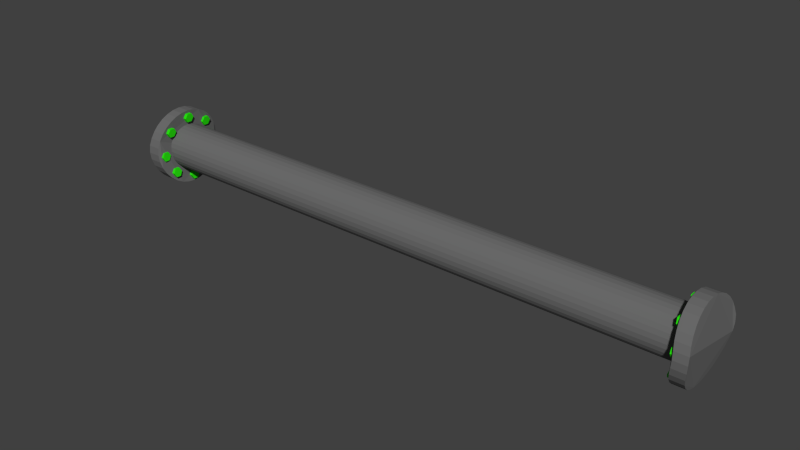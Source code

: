 # Source: BLENDER_Canalisation_pipe.blend  (saved by Blender 2.73.0; exported with 4.5.12 LTS)
import bpy
from mathutils import Matrix  # noqa: F401  (used for matrix-valued properties, if any)

bpy.ops.wm.read_factory_settings(use_empty=True)
scene = bpy.context.scene
scene.name = 'Scene'

# ---- collections
col_collection_1 = bpy.data.collections.new('Collection 1'); scene.collection.children.link(col_collection_1)

# ---- materials (node trees are filled in below, after node groups)
mat_rohr = bpy.data.materials.new('Rohr')
mat_rohr.alpha_threshold = 0.0
mat_rohr.use_transparent_shadow = False
mat_rohr.diffuse_color = (0.1523, 0.1523, 0.1523, 1.0)
mat_rohr.roughness = 0.5
mat_schrauben = bpy.data.materials.new('Schrauben')
mat_schrauben.alpha_threshold = 0.0
mat_schrauben.use_transparent_shadow = False
mat_schrauben.diffuse_color = (0.02364, 0.8, 0.005634, 1.0)
mat_schrauben.roughness = 0.5

# ---- material node trees

# ---- world
world_world = bpy.data.worlds.new('World'); scene.world = world_world
world_world.color = (0.05088, 0.05088, 0.05088)
world_world.use_sun_shadow = False
world_world.sun_shadow_jitter_overblur = 0.0
world_world.cycles.sampling_method = 'MANUAL'
world_world.cycles.sample_map_resolution = 256

# ---- meshes
me_cube_001 = bpy.data.meshes.new('Cube.001')
me_cube_001.from_pydata([(-0.458, 0.03714, 0.0001535), (0.4604, 0.03714, 0.0001537), (-0.4577, 0.03642, -0.007101), (0.4599, 0.03642, -0.007101), (-0.4566, 0.03431, -0.01408), (0.4594, 0.03431, -0.01408), (-0.4555, 0.03087, -0.02051), (0.459, 0.03087, -0.02051), (-0.4546, 0.02625, -0.02614), (0.4586, 0.02625, -0.02614), (-0.4538, 0.02061, -0.03077), (0.4583, 0.02061, -0.03077), (-0.4532, 0.01418, -0.0342), (0.4581, 0.01418, -0.0342), (-0.4529, 0.007205, -0.03632), (0.458, 0.007205, -0.03632), (-0.4527, -4.979e-05, -0.03703), (0.458, -4.964e-05, -0.03703), (-0.4529, -0.007305, -0.03632), (0.458, -0.007305, -0.03632), (-0.4532, -0.01428, -0.0342), (0.4581, -0.01428, -0.0342), (-0.4538, -0.02071, -0.03077), (0.4583, -0.02071, -0.03077), (-0.4546, -0.02635, -0.02614), (0.4586, -0.02635, -0.02614), (-0.4555, -0.03097, -0.02051), (0.459, -0.03097, -0.02051), (-0.4566, -0.03441, -0.01408), (0.4594, -0.03441, -0.01408), (-0.4577, -0.03652, -0.007101), (0.4599, -0.03652, -0.007101), (-0.458, -0.03724, 0.0001535), (0.4604, -0.03724, 0.0001537), (-0.4582, -0.03652, 0.007409), (0.461, -0.03652, 0.007409), (-0.4574, -0.03441, 0.01438), (0.4611, -0.03441, 0.01438), (-0.4566, -0.03097, 0.02081), (0.4612, -0.03097, 0.02081), (-0.4558, -0.02635, 0.02645), (0.4613, -0.02635, 0.02645), (-0.4552, -0.02071, 0.03107), (0.4614, -0.02071, 0.03107), (-0.4548, -0.01428, 0.03451), (0.4615, -0.01428, 0.03451), (-0.4545, -0.007305, 0.03663), (0.4616, -0.007305, 0.03663), (-0.4544, -4.976e-05, 0.03734), (0.4616, -4.962e-05, 0.03734), (-0.4545, 0.007205, 0.03663), (0.4616, 0.007205, 0.03663), (-0.4548, 0.01418, 0.03451), (0.4615, 0.01418, 0.03451), (-0.4552, 0.02061, 0.03107), (0.4614, 0.02061, 0.03107), (-0.4558, 0.02625, 0.02645), (0.4613, 0.02625, 0.02645), (-0.4566, 0.03087, 0.02081), (0.4612, 0.03087, 0.02081), (-0.4574, 0.03431, 0.01438), (0.4611, 0.03431, 0.01438), (-0.4582, 0.03642, 0.007408), (0.461, 0.03642, 0.007409), (-0.4792, 0.06174, 0.0001535), (-0.458, 0.06174, 0.0001537), (-0.4782, 0.06056, -0.0119), (-0.4569, 0.06056, -0.0119), (-0.4762, 0.05704, -0.02349), (-0.455, 0.05704, -0.02349), (-0.4744, 0.05133, -0.03418), (-0.4532, 0.05133, -0.03418), (-0.4729, 0.04364, -0.04354), (-0.4517, 0.04364, -0.04354), (-0.4716, 0.03428, -0.05123), (-0.4504, 0.03428, -0.05123), (-0.4706, 0.0236, -0.05694), (-0.4494, 0.0236, -0.05694), (-0.47, 0.01201, -0.06045), (-0.4488, 0.01201, -0.06045), (-0.4698, -4.984e-05, -0.06164), (-0.4486, -4.96e-05, -0.06164), (-0.47, -0.01211, -0.06045), (-0.4488, -0.0121, -0.06045), (-0.4706, -0.0237, -0.05694), (-0.4494, -0.0237, -0.05694), (-0.4716, -0.03438, -0.05123), (-0.4504, -0.03438, -0.05123), (-0.4729, -0.04374, -0.04354), (-0.4517, -0.04374, -0.04354), (-0.4744, -0.05143, -0.03418), (-0.4532, -0.05143, -0.03418), (-0.4762, -0.05714, -0.02349), (-0.455, -0.05714, -0.02349), (-0.4782, -0.06066, -0.0119), (-0.4569, -0.06066, -0.0119), (-0.4792, -0.06184, 0.0001535), (-0.458, -0.06184, 0.0001537), (-0.4789, -0.06066, 0.01221), (-0.4577, -0.06066, 0.01221), (-0.4774, -0.05714, 0.0238), (-0.4562, -0.05714, 0.0238), (-0.476, -0.05143, 0.03448), (-0.4548, -0.05143, 0.03448), (-0.4748, -0.04374, 0.04385), (-0.4536, -0.04374, 0.04385), (-0.4738, -0.03438, 0.05153), (-0.4526, -0.03438, 0.05153), (-0.473, -0.0237, 0.05724), (-0.4518, -0.0237, 0.05724), (-0.4726, -0.01211, 0.06076), (-0.4514, -0.0121, 0.06076), (-0.4724, -4.98e-05, 0.06195), (-0.4512, -4.956e-05, 0.06195), (-0.4726, 0.01201, 0.06076), (-0.4514, 0.01201, 0.06076), (-0.473, 0.0236, 0.05724), (-0.4518, 0.0236, 0.05724), (-0.4738, 0.03428, 0.05153), (-0.4526, 0.03428, 0.05153), (-0.4748, 0.04364, 0.04385), (-0.4536, 0.04364, 0.04385), (-0.476, 0.05133, 0.03448), (-0.4548, 0.05133, 0.03448), (-0.4774, 0.05704, 0.0238), (-0.4562, 0.05704, 0.0238), (-0.4789, 0.06056, 0.01221), (-0.4577, 0.06056, 0.01221), (-0.4471, 0.007961, 0.04996), (-0.4536, 0.007961, 0.04996), (-0.4557, -0.02823, 0.03392), (-0.4491, -0.02823, 0.03392), (-0.4566, -0.03225, 0.02695), (-0.4499, -0.03225, 0.02695), (-0.4566, -0.0403, 0.02695), (-0.4499, -0.0403, 0.02695), (-0.4557, -0.04432, 0.03392), (-0.4491, -0.04432, 0.03392), (-0.4548, -0.0403, 0.04089), (-0.4482, -0.0403, 0.04089), (-0.4548, -0.03225, 0.04089), (-0.4482, -0.03225, 0.04089), (-0.4545, 0.003938, 0.04299), (-0.4479, 0.003938, 0.04299), (-0.4545, -0.004109, 0.04299), (-0.4479, -0.004109, 0.04299), (-0.4536, -0.008133, 0.04996), (-0.4471, -0.008133, 0.04996), (-0.4527, -0.004109, 0.05693), (-0.4463, -0.004109, 0.05693), (-0.4527, 0.003938, 0.05693), (-0.4463, 0.003938, 0.05693), (-0.4491, 0.04372, 0.03392), (-0.4557, 0.04372, 0.03392), (-0.4566, 0.03969, 0.02695), (-0.4499, 0.03969, 0.02695), (-0.4566, 0.03165, 0.02695), (-0.4499, 0.03165, 0.02695), (-0.4557, 0.02762, 0.03392), (-0.4491, 0.02762, 0.03392), (-0.4548, 0.03165, 0.04089), (-0.4482, 0.03165, 0.04089), (-0.4548, 0.03969, 0.04089), (-0.4482, 0.03969, 0.04089), (-0.4523, 0.05672, 0.003801), (-0.459, 0.05672, 0.003801), (-0.4587, 0.05269, -0.003168), (-0.4521, 0.05269, -0.003168), (-0.4587, 0.04465, -0.003168), (-0.4521, 0.04465, -0.003168), (-0.459, 0.04062, 0.003801), (-0.4523, 0.04062, 0.003801), (-0.4587, 0.04465, 0.01077), (-0.452, 0.04465, 0.01077), (-0.4587, 0.05269, 0.01077), (-0.452, 0.05269, 0.01077), (-0.4476, 0.04372, -0.03304), (-0.4543, 0.04372, -0.03304), (-0.4531, 0.03969, -0.04001), (-0.4465, 0.03969, -0.04001), (-0.4531, 0.03165, -0.04001), (-0.4465, 0.03165, -0.04001), (-0.4543, 0.02762, -0.03304), (-0.4476, 0.02762, -0.03304), (-0.4554, 0.03165, -0.02607), (-0.4488, 0.03165, -0.02607), (-0.4554, 0.03969, -0.02607), (-0.4488, 0.03969, -0.02607), (-0.445, 0.008178, -0.04972), (-0.4515, 0.008178, -0.04972), (-0.4503, 0.004155, -0.05669), (-0.444, 0.004155, -0.05669), (-0.4503, -0.003893, -0.05669), (-0.444, -0.003893, -0.05669), (-0.4515, -0.007916, -0.04972), (-0.445, -0.007916, -0.04972), (-0.4526, -0.003893, -0.04275), (-0.4461, -0.003893, -0.04275), (-0.4526, 0.004155, -0.04275), (-0.4461, 0.004155, -0.04275), (-0.4472, -0.02584, -0.03585), (-0.4538, -0.02584, -0.03585), (-0.4526, -0.02987, -0.04282), (-0.446, -0.02987, -0.04282), (-0.4526, -0.03791, -0.04282), (-0.446, -0.03791, -0.04282), (-0.4538, -0.04194, -0.03585), (-0.4472, -0.04194, -0.03585), (-0.455, -0.03791, -0.02889), (-0.4483, -0.03791, -0.02889), (-0.455, -0.02987, -0.02889), (-0.4483, -0.02987, -0.02889), (-0.452, -0.04145, -0.004217), (-0.4587, -0.04145, -0.004217), (-0.4579, -0.04547, -0.01119), (-0.4512, -0.04547, -0.01119), (-0.4579, -0.05352, -0.01119), (-0.4512, -0.05352, -0.01119), (-0.4587, -0.05754, -0.004217), (-0.452, -0.05754, -0.004217), (-0.4589, -0.05352, 0.002752), (-0.4523, -0.05352, 0.002752), (-0.4589, -0.04547, 0.002752), (-0.4523, -0.04547, 0.002752), (0.4783, 0.06174, -0.0002149), (0.4577, 0.06174, -0.0002151), (0.4782, 0.06056, 0.01184), (0.4573, 0.06056, 0.01184), (0.4766, 0.05704, 0.02343), (0.4556, 0.05704, 0.02343), (0.4751, 0.05133, 0.03412), (0.4541, 0.05133, 0.03412), (0.4738, 0.04364, 0.04348), (0.4527, 0.04364, 0.04348), (0.4727, 0.03428, 0.05116), (0.4516, 0.03428, 0.05116), (0.4719, 0.0236, 0.05687), (0.4508, 0.0236, 0.05687), (0.4714, 0.01201, 0.06039), (0.4503, 0.01201, 0.06039), (0.4712, -4.986e-05, 0.06158), (0.4502, -4.961e-05, 0.06158), (0.4714, -0.01211, 0.06039), (0.4503, -0.0121, 0.06039), (0.4719, -0.0237, 0.05687), (0.4508, -0.0237, 0.05687), (0.4727, -0.03438, 0.05116), (0.4516, -0.03438, 0.05116), (0.4738, -0.04374, 0.04348), (0.4527, -0.04374, 0.04348), (0.4751, -0.05143, 0.03412), (0.4541, -0.05143, 0.03412), (0.4766, -0.05714, 0.02343), (0.4556, -0.05714, 0.02343), (0.4782, -0.06066, 0.01184), (0.4573, -0.06066, 0.01184), (0.4783, -0.06184, -0.000215), (0.4577, -0.06184, -0.0002152), (0.4773, -0.06066, -0.01227), (0.4564, -0.06066, -0.01227), (0.4751, -0.05714, -0.02386), (0.4542, -0.05714, -0.02386), (0.4731, -0.05143, -0.03455), (0.4521, -0.05143, -0.03455), (0.4713, -0.04374, -0.04391), (0.4503, -0.04374, -0.04391), (0.4699, -0.03438, -0.05159), (0.4489, -0.03438, -0.05159), (0.4688, -0.0237, -0.0573), (0.4478, -0.0237, -0.0573), (0.4681, -0.0121, -0.06082), (0.4471, -0.0121, -0.06082), (0.4679, -4.978e-05, -0.06201), (0.4469, -4.954e-05, -0.06201), (0.4681, 0.01201, -0.06082), (0.4471, 0.01201, -0.06082), (0.4688, 0.0236, -0.0573), (0.4478, 0.0236, -0.0573), (0.4699, 0.03428, -0.05159), (0.4489, 0.03428, -0.05159), (0.4713, 0.04364, -0.04391), (0.4503, 0.04364, -0.04391), (0.4731, 0.05133, -0.03455), (0.4521, 0.05133, -0.03455), (0.4751, 0.05704, -0.02386), (0.4542, 0.05704, -0.02386), (0.4773, 0.06056, -0.01227), (0.4564, 0.06056, -0.01227), (0.4436, 0.007961, -0.05002), (0.45, 0.007961, -0.05002), (0.4531, -0.02823, -0.03398), (0.4465, -0.02823, -0.03398), (0.4544, -0.03225, -0.02701), (0.4478, -0.03225, -0.02701), (0.4544, -0.0403, -0.02701), (0.4478, -0.0403, -0.02701), (0.4531, -0.04432, -0.03398), (0.4465, -0.04432, -0.03398), (0.4517, -0.0403, -0.04095), (0.4452, -0.0403, -0.04095), (0.4517, -0.03225, -0.04095), (0.4452, -0.03225, -0.04095), (0.4513, 0.003938, -0.04305), (0.4448, 0.003938, -0.04305), (0.4513, -0.004109, -0.04305), (0.4448, -0.004109, -0.04305), (0.45, -0.008133, -0.05002), (0.4436, -0.008133, -0.05002), (0.4487, -0.004109, -0.05699), (0.4425, -0.004109, -0.05699), (0.4487, 0.003938, -0.05699), (0.4425, 0.003938, -0.05699), (0.4465, 0.04372, -0.03398), (0.4531, 0.04372, -0.03398), (0.4544, 0.03969, -0.02701), (0.4478, 0.03969, -0.02701), (0.4544, 0.03165, -0.02701), (0.4478, 0.03165, -0.02701), (0.4531, 0.02762, -0.03398), (0.4465, 0.02762, -0.03398), (0.4517, 0.03165, -0.04095), (0.4452, 0.03165, -0.04095), (0.4517, 0.03969, -0.04095), (0.4452, 0.03969, -0.04095), (0.4518, 0.05672, -0.003863), (0.4583, 0.05672, -0.003863), (0.4587, 0.05269, 0.003106), (0.4521, 0.05269, 0.003106), (0.4587, 0.04465, 0.003106), (0.4521, 0.04465, 0.003106), (0.4583, 0.04062, -0.003863), (0.4518, 0.04062, -0.003863), (0.4576, 0.04465, -0.01083), (0.451, 0.04465, -0.01083), (0.4576, 0.05269, -0.01083), (0.451, 0.05269, -0.01083), (0.4486, 0.04372, 0.03298), (0.4551, 0.04372, 0.03298), (0.4541, 0.03969, 0.03995), (0.4476, 0.03969, 0.03995), (0.4541, 0.03165, 0.03995), (0.4476, 0.03165, 0.03995), (0.4551, 0.02762, 0.03298), (0.4486, 0.02762, 0.03298), (0.4561, 0.03165, 0.02601), (0.4495, 0.03165, 0.02601), (0.4561, 0.03969, 0.02601), (0.4495, 0.03969, 0.02601), (0.4463, 0.008178, 0.04966), (0.4527, 0.008178, 0.04966), (0.4517, 0.004155, 0.05663), (0.4455, 0.004155, 0.05663), (0.4517, -0.003893, 0.05663), (0.4455, -0.003893, 0.05663), (0.4527, -0.007916, 0.04966), (0.4463, -0.007916, 0.04966), (0.4537, -0.003893, 0.04269), (0.4472, -0.003893, 0.04269), (0.4537, 0.004155, 0.04269), (0.4472, 0.004155, 0.04269), (0.4482, -0.02584, 0.03579), (0.4547, -0.02584, 0.03579), (0.4537, -0.02987, 0.04276), (0.4472, -0.02987, 0.04276), (0.4537, -0.03791, 0.04276), (0.4472, -0.03791, 0.04276), (0.4547, -0.04194, 0.03579), (0.4482, -0.04194, 0.03579), (0.4557, -0.03791, 0.02882), (0.4491, -0.03791, 0.02882), (0.4557, -0.02987, 0.02882), (0.4491, -0.02987, 0.02882), (0.4522, -0.04145, 0.004155), (0.4587, -0.04145, 0.004155), (0.4583, -0.04547, 0.01112), (0.4517, -0.04547, 0.01112), (0.4583, -0.05352, 0.01112), (0.4517, -0.05352, 0.01112), (0.4587, -0.05754, 0.004155), (0.4522, -0.05754, 0.004155), (0.4584, -0.05352, -0.002814), (0.4519, -0.05352, -0.002814), (0.4584, -0.04547, -0.002814), (0.4519, -0.04547, -0.002814)], [], [(0, 1, 3, 2), (2, 3, 5, 4), (4, 5, 7, 6), (6, 7, 9, 8), (8, 9, 11, 10), (10, 11, 13, 12), (12, 13, 15, 14), (14, 15, 17, 16), (16, 17, 19, 18), (18, 19, 21, 20), (20, 21, 23, 22), (22, 23, 25, 24), (24, 25, 27, 26), (26, 27, 29, 28), (28, 29, 31, 30), (30, 31, 33, 32), (32, 33, 35, 34), (34, 35, 37, 36), (36, 37, 39, 38), (38, 39, 41, 40), (40, 41, 43, 42), (42, 43, 45, 44), (44, 45, 47, 46), (46, 47, 49, 48), (48, 49, 51, 50), (50, 51, 53, 52), (52, 53, 55, 54), (54, 55, 57, 56), (56, 57, 59, 58), (58, 59, 61, 60), (3, 1, 63, 61, 59, 57, 55, 53, 51, 49, 47, 45, 43, 41, 39, 37, 35, 33, 31, 29, 27, 25, 23, 21, 19, 17, 15, 13, 11, 9, 7, 5), (62, 63, 1, 0), (60, 61, 63, 62), (0, 2, 4, 6, 8, 10, 12, 14, 16, 18, 20, 22, 24, 26, 28, 30, 32, 34, 36, 38, 40, 42, 44, 46, 48, 50, 52, 54, 56, 58, 60, 62), (64, 65, 67, 66), (66, 67, 69, 68), (68, 69, 71, 70), (70, 71, 73, 72), (72, 73, 75, 74), (74, 75, 77, 76), (76, 77, 79, 78), (78, 79, 81, 80), (80, 81, 83, 82), (82, 83, 85, 84), (84, 85, 87, 86), (86, 87, 89, 88), (88, 89, 91, 90), (90, 91, 93, 92), (92, 93, 95, 94), (94, 95, 97, 96), (96, 97, 99, 98), (98, 99, 101, 100), (100, 101, 103, 102), (102, 103, 105, 104), (104, 105, 107, 106), (106, 107, 109, 108), (108, 109, 111, 110), (110, 111, 113, 112), (112, 113, 115, 114), (114, 115, 117, 116), (116, 117, 119, 118), (118, 119, 121, 120), (120, 121, 123, 122), (122, 123, 125, 124), (67, 65, 127, 125, 123, 121, 119, 117, 115, 113, 111, 109, 107, 105, 103, 101, 99, 97, 95, 93, 91, 89, 87, 85, 83, 81, 79, 77, 75, 73, 71, 69), (126, 127, 65, 64), (124, 125, 127, 126), (64, 66, 68, 70, 72, 74, 76, 78, 80, 82, 84, 86, 88, 90, 92, 94, 96, 98, 100, 102, 104, 106, 108, 110, 112, 114, 116, 118, 120, 122, 124, 126), (158, 159, 161, 160), (146, 147, 149, 148), (130, 131, 133, 132), (156, 157, 159, 158), (144, 145, 147, 146), (132, 133, 135, 134), (148, 149, 151, 150), (142, 143, 145, 144), (134, 135, 137, 136), (150, 151, 128, 129), (129, 128, 143, 142), (136, 137, 139, 138), (133, 131, 141, 139, 137, 135), (140, 141, 131, 130), (138, 139, 141, 140), (129, 142, 144, 146, 148, 150), (143, 128, 151, 149, 147, 145), (130, 132, 134, 136, 138, 140), (160, 161, 163, 162), (154, 155, 157, 156), (162, 163, 152, 153), (153, 152, 155, 154), (153, 154, 156, 158, 160, 162), (155, 152, 163, 161, 159, 157), (170, 171, 173, 172), (168, 169, 171, 170), (172, 173, 175, 174), (166, 167, 169, 168), (174, 175, 164, 165), (165, 164, 167, 166), (165, 166, 168, 170, 172, 174), (167, 164, 175, 173, 171, 169), (182, 183, 185, 184), (180, 181, 183, 182), (184, 185, 187, 186), (178, 179, 181, 180), (186, 187, 176, 177), (177, 176, 179, 178), (177, 178, 180, 182, 184, 186), (179, 176, 187, 185, 183, 181), (194, 195, 197, 196), (192, 193, 195, 194), (196, 197, 199, 198), (190, 191, 193, 192), (198, 199, 188, 189), (189, 188, 191, 190), (189, 190, 192, 194, 196, 198), (191, 188, 199, 197, 195, 193), (206, 207, 209, 208), (204, 205, 207, 206), (208, 209, 211, 210), (202, 203, 205, 204), (210, 211, 200, 201), (201, 200, 203, 202), (201, 202, 204, 206, 208, 210), (203, 200, 211, 209, 207, 205), (218, 219, 221, 220), (216, 217, 219, 218), (220, 221, 223, 222), (214, 215, 217, 216), (222, 223, 212, 213), (213, 212, 215, 214), (213, 214, 216, 218, 220, 222), (215, 212, 223, 221, 219, 217), (224, 225, 227, 226), (226, 227, 229, 228), (228, 229, 231, 230), (230, 231, 233, 232), (232, 233, 235, 234), (234, 235, 237, 236), (236, 237, 239, 238), (238, 239, 241, 240), (240, 241, 243, 242), (242, 243, 245, 244), (244, 245, 247, 246), (246, 247, 249, 248), (248, 249, 251, 250), (250, 251, 253, 252), (252, 253, 255, 254), (254, 255, 257, 256), (256, 257, 259, 258), (258, 259, 261, 260), (260, 261, 263, 262), (262, 263, 265, 264), (264, 265, 267, 266), (266, 267, 269, 268), (268, 269, 271, 270), (270, 271, 273, 272), (272, 273, 275, 274), (274, 275, 277, 276), (276, 277, 279, 278), (278, 279, 281, 280), (280, 281, 283, 282), (282, 283, 285, 284), (227, 225, 287, 285, 283, 281, 279, 277, 275, 273, 271, 269, 267, 265, 263, 261, 259, 257, 255, 253, 251, 249, 247, 245, 243, 241, 239, 237, 235, 233, 231, 229), (286, 287, 225, 224), (284, 285, 287, 286), (224, 226, 228, 230, 232, 234, 236, 238, 240, 242, 244, 246, 248, 250, 252, 254, 256, 258, 260, 262, 264, 266, 268, 270, 272, 274, 276, 278, 280, 282, 284, 286), (318, 319, 321, 320), (306, 307, 309, 308), (290, 291, 293, 292), (316, 317, 319, 318), (304, 305, 307, 306), (292, 293, 295, 294), (308, 309, 311, 310), (302, 303, 305, 304), (294, 295, 297, 296), (310, 311, 288, 289), (289, 288, 303, 302), (296, 297, 299, 298), (293, 291, 301, 299, 297, 295), (300, 301, 291, 290), (298, 299, 301, 300), (289, 302, 304, 306, 308, 310), (303, 288, 311, 309, 307, 305), (290, 292, 294, 296, 298, 300), (320, 321, 323, 322), (314, 315, 317, 316), (322, 323, 312, 313), (313, 312, 315, 314), (313, 314, 316, 318, 320, 322), (315, 312, 323, 321, 319, 317), (330, 331, 333, 332), (328, 329, 331, 330), (332, 333, 335, 334), (326, 327, 329, 328), (334, 335, 324, 325), (325, 324, 327, 326), (325, 326, 328, 330, 332, 334), (327, 324, 335, 333, 331, 329), (342, 343, 345, 344), (340, 341, 343, 342), (344, 345, 347, 346), (338, 339, 341, 340), (346, 347, 336, 337), (337, 336, 339, 338), (337, 338, 340, 342, 344, 346), (339, 336, 347, 345, 343, 341), (354, 355, 357, 356), (352, 353, 355, 354), (356, 357, 359, 358), (350, 351, 353, 352), (358, 359, 348, 349), (349, 348, 351, 350), (349, 350, 352, 354, 356, 358), (351, 348, 359, 357, 355, 353), (366, 367, 369, 368), (364, 365, 367, 366), (368, 369, 371, 370), (362, 363, 365, 364), (370, 371, 360, 361), (361, 360, 363, 362), (361, 362, 364, 366, 368, 370), (363, 360, 371, 369, 367, 365), (378, 379, 381, 380), (376, 377, 379, 378), (380, 381, 383, 382), (374, 375, 377, 376), (382, 383, 372, 373), (373, 372, 375, 374), (373, 374, 376, 378, 380, 382), (375, 372, 383, 381, 379, 377)])
me_cube_001.polygons.foreach_set('material_index', [0, 0, 0, 0, 0, 0, 0, 0, 0, 0, 0, 0, 0, 0, 0, 0, 0, 0, 0, 0, 0, 0, 0, 0, 0, 0, 0, 0, 0, 0, 0, 0, 0, 0, 0, 0, 0, 0, 0, 0, 0, 0, 0, 0, 0, 0, 0, 0, 0, 0, 0, 0, 0, 0, 0, 0, 0, 0, 0, 0, 0, 0, 0, 0, 0, 0, 0, 0, 1, 1, 1, 1, 1, 1, 1, 1, 1, 1, 1, 1, 1, 1, 1, 1, 1, 1, 1, 1, 1, 1, 1, 1, 1, 1, 1, 1, 1, 1, 1, 1, 1, 1, 1, 1, 1, 1, 1, 1, 1, 1, 1, 1, 1, 1, 1, 1, 1, 1, 1, 1, 1, 1, 1, 1, 1, 1, 1, 1, 1, 1, 1, 1, 0, 0, 0, 0, 0, 0, 0, 0, 0, 0, 0, 0, 0, 0, 0, 0, 0, 0, 0, 0, 0, 0, 0, 0, 0, 0, 0, 0, 0, 0, 0, 0, 0, 0, 1, 1, 1, 1, 1, 1, 1, 1, 1, 1, 1, 1, 1, 1, 1, 1, 1, 1, 1, 1, 1, 1, 1, 1, 1, 1, 1, 1, 1, 1, 1, 1, 1, 1, 1, 1, 1, 1, 1, 1, 1, 1, 1, 1, 1, 1, 1, 1, 1, 1, 1, 1, 1, 1, 1, 1, 1, 1, 1, 1, 1, 1, 1, 1])
_uv = me_cube_001.uv_layers.new(name='UVMap')
_uv.uv.foreach_set('vector', [0.006661, 0.2393, 0.9194, 0.2393, 0.9187, 0.2553, 0.007101, 0.2552, 0.007101, 0.2552, 0.9187, 0.2553, 0.9183, 0.2711, 0.009638, 0.2711, 0.009638, 0.2711, 0.9183, 0.2711, 0.918, 0.287, 0.0122, 0.2869, 0.0122, 0.2869, 0.918, 0.287, 0.9178, 0.3027, 0.01464, 0.3027, 0.01464, 0.3027, 0.9178, 0.3027, 0.9177, 0.3184, 0.01688, 0.3185, 0.01688, 0.3185, 0.9177, 0.3184, 0.9176, 0.3341, 0.0188, 0.3342, 0.0188, 0.3342, 0.9176, 0.3341, 0.9176, 0.3498, 0.02016, 0.3499, 0.02016, 0.3499, 0.9176, 0.3498, 0.9177, 0.3655, 0.02067, 0.3655, 0.02067, 0.3655, 0.9177, 0.3655, 0.9177, 0.3811, 0.02042, 0.3812, 0.02042, 0.3812, 0.9177, 0.3811, 0.9179, 0.3968, 0.01995, 0.3969, 0.01995, 0.3969, 0.9179, 0.3968, 0.9184, 0.4125, 0.01926, 0.4125, 0.01926, 0.4125, 0.9184, 0.4125, 0.919, 0.4282, 0.01837, 0.4282, 0.01837, 0.4282, 0.919, 0.4282, 0.9197, 0.4439, 0.01733, 0.444, 0.01733, 0.444, 0.9197, 0.4439, 0.9206, 0.4597, 0.01615, 0.4597, 0.01615, 0.4597, 0.9206, 0.4597, 0.9215, 0.4755, 0.01493, 0.4755, 0.01493, 0.4755, 0.9215, 0.4755, 0.9227, 0.4914, 0.01477, 0.4914, 0.01477, 0.4914, 0.9227, 0.4914, 0.924, 0.5072, 0.01461, 0.5072, 0.0002807, 0.0002807, 0.9199, 0.0004605, 0.9201, 0.01648, 0.002236, 0.01632, 0.002236, 0.01632, 0.9201, 0.01648, 0.9204, 0.03247, 0.004243, 0.03232, 0.004243, 0.03232, 0.9204, 0.03247, 0.9207, 0.04842, 0.006161, 0.0483, 0.006161, 0.0483, 0.9207, 0.04842, 0.921, 0.06436, 0.00793, 0.06425, 0.00793, 0.06425, 0.921, 0.06436, 0.9212, 0.08027, 0.009439, 0.08018, 0.009439, 0.08018, 0.9212, 0.08027, 0.9214, 0.09617, 0.01051, 0.09608, 0.01051, 0.09608, 0.9214, 0.09617, 0.9215, 0.1121, 0.01091, 0.112, 0.01091, 0.112, 0.9215, 0.1121, 0.9214, 0.128, 0.01068, 0.1279, 0.01068, 0.1279, 0.9214, 0.128, 0.9212, 0.1438, 0.01028, 0.1438, 0.01028, 0.1438, 0.9212, 0.1438, 0.921, 0.1597, 0.009705, 0.1597, 0.009705, 0.1597, 0.921, 0.1597, 0.9207, 0.1756, 0.008983, 0.1756, 0.008983, 0.1756, 0.9207, 0.1756, 0.9205, 0.1916, 0.008135, 0.1915, 0.008135, 0.1915, 0.9205, 0.1916, 0.9203, 0.2075, 0.007186, 0.2074, 0.5398, 0.5593, 0.5398, 0.5715, 0.5386, 0.5836, 0.5363, 0.5952, 0.5329, 0.6058, 0.5285, 0.615, 0.5235, 0.6225, 0.5178, 0.628, 0.5118, 0.6312, 0.5057, 0.6321, 0.4997, 0.6306, 0.4941, 0.6268, 0.489, 0.6208, 0.4847, 0.6128, 0.4813, 0.6032, 0.4789, 0.5924, 0.4777, 0.5806, 0.4777, 0.5685, 0.4789, 0.5563, 0.4813, 0.5448, 0.4847, 0.5341, 0.489, 0.5249, 0.4941, 0.5174, 0.4997, 0.5119, 0.5057, 0.5087, 0.5118, 0.5078, 0.5178, 0.5093, 0.5235, 0.5131, 0.5285, 0.5191, 0.5329, 0.5271, 0.5363, 0.5367, 0.5386, 0.5476, 0.006216, 0.2233, 0.9201, 0.2234, 0.9194, 0.2393, 0.006661, 0.2393, 0.007186, 0.2074, 0.9203, 0.2075, 0.9201, 0.2234, 0.006216, 0.2233, 0.4151, 0.569, 0.4163, 0.5569, 0.4186, 0.5452, 0.422, 0.5345, 0.4264, 0.5251, 0.4315, 0.5175, 0.4371, 0.512, 0.4431, 0.5087, 0.4492, 0.5078, 0.4552, 0.5093, 0.4609, 0.5132, 0.4659, 0.5192, 0.4703, 0.5273, 0.4736, 0.537, 0.476, 0.548, 0.4772, 0.5599, 0.4772, 0.5721, 0.476, 0.5842, 0.4736, 0.5958, 0.4702, 0.6065, 0.4659, 0.6158, 0.4608, 0.6233, 0.4552, 0.6289, 0.4492, 0.6321, 0.4431, 0.633, 0.4371, 0.6315, 0.4314, 0.6277, 0.4263, 0.6216, 0.422, 0.6136, 0.4186, 0.6039, 0.4163, 0.593, 0.4151, 0.5812, 0.9756, 0.7702, 0.9402, 0.7702, 0.9384, 0.75, 0.9739, 0.75, 0.9739, 0.75, 0.9384, 0.75, 0.9352, 0.7304, 0.9706, 0.7304, 0.9706, 0.7304, 0.9352, 0.7304, 0.9322, 0.7119, 0.9677, 0.7119, 0.9677, 0.7119, 0.9322, 0.7119, 0.9296, 0.695, 0.965, 0.695, 0.965, 0.695, 0.9296, 0.695, 0.9274, 0.68, 0.9629, 0.68, 0.9629, 0.68, 0.9274, 0.68, 0.9259, 0.6669, 0.9613, 0.6669, 0.9613, 0.6669, 0.9259, 0.6669, 0.9249, 0.6556, 0.9603, 0.6556, 0.9603, 0.6556, 0.9249, 0.6556, 0.9245, 0.6453, 0.96, 0.6453, 0.96, 0.6453, 0.9245, 0.6453, 0.9249, 0.635, 0.9603, 0.635, 0.9603, 0.635, 0.9249, 0.635, 0.9259, 0.6237, 0.9613, 0.6237, 0.9613, 0.6237, 0.9259, 0.6237, 0.9274, 0.6106, 0.9629, 0.6106, 0.9629, 0.6106, 0.9274, 0.6106, 0.9296, 0.5956, 0.965, 0.5956, 0.965, 0.5956, 0.9296, 0.5956, 0.9322, 0.5787, 0.9677, 0.5787, 0.9677, 0.5787, 0.9322, 0.5787, 0.9352, 0.5602, 0.9706, 0.5602, 0.9706, 0.5602, 0.9352, 0.5602, 0.9384, 0.5406, 0.9739, 0.5406, 0.9739, 0.5406, 0.9384, 0.5406, 0.9402, 0.5205, 0.9756, 0.5205, 0.9756, 0.5205, 0.9402, 0.5205, 0.9396, 0.5003, 0.9751, 0.5003, 0.9751, 0.9997, 0.9396, 0.9997, 0.9371, 0.9801, 0.9726, 0.9801, 0.9726, 0.9801, 0.9371, 0.9801, 0.9348, 0.9616, 0.9703, 0.9616, 0.9703, 0.9616, 0.9348, 0.9616, 0.9328, 0.9447, 0.9682, 0.9447, 0.9682, 0.9447, 0.9328, 0.9447, 0.9311, 0.9297, 0.9666, 0.9297, 0.9666, 0.9297, 0.9311, 0.9297, 0.9299, 0.9166, 0.9653, 0.9166, 0.9653, 0.9166, 0.9299, 0.9166, 0.9291, 0.9053, 0.9646, 0.9053, 0.9646, 0.9053, 0.9291, 0.9053, 0.9288, 0.895, 0.9643, 0.895, 0.9643, 0.895, 0.9288, 0.895, 0.9291, 0.8848, 0.9646, 0.8848, 0.9646, 0.8848, 0.9291, 0.8848, 0.9299, 0.8734, 0.9653, 0.8734, 0.9653, 0.8734, 0.9299, 0.8734, 0.9311, 0.8604, 0.9666, 0.8604, 0.9666, 0.8604, 0.9311, 0.8604, 0.9328, 0.8453, 0.9682, 0.8453, 0.9682, 0.8453, 0.9328, 0.8453, 0.9348, 0.8284, 0.9703, 0.8284, 0.9703, 0.8284, 0.9348, 0.8284, 0.9371, 0.8099, 0.9726, 0.8099, 0.4145, 0.5944, 0.4145, 0.6147, 0.4126, 0.6348, 0.4087, 0.6541, 0.403, 0.6719, 0.3958, 0.6873, 0.3874, 0.6999, 0.378, 0.709, 0.368, 0.7145, 0.3579, 0.716, 0.3479, 0.7135, 0.3385, 0.7071, 0.3301, 0.6971, 0.3229, 0.6837, 0.3173, 0.6677, 0.3134, 0.6494, 0.3114, 0.6298, 0.3114, 0.6096, 0.3134, 0.5895, 0.3173, 0.57, 0.3229, 0.5522, 0.3301, 0.5366, 0.3386, 0.524, 0.348, 0.5148, 0.3579, 0.5093, 0.3681, 0.5078, 0.378, 0.5103, 0.3874, 0.5167, 0.3959, 0.5268, 0.403, 0.5402, 0.4087, 0.5564, 0.4126, 0.5747, 0.9751, 0.7903, 0.9396, 0.7903, 0.9402, 0.7702, 0.9756, 0.7702, 0.9726, 0.8099, 0.9371, 0.8099, 0.9396, 0.7903, 0.9751, 0.7903, 0.2077, 0.6096, 0.2097, 0.5895, 0.2136, 0.57, 0.2192, 0.5522, 0.2264, 0.5366, 0.2349, 0.524, 0.2443, 0.5148, 0.2542, 0.5093, 0.2644, 0.5078, 0.2743, 0.5103, 0.2837, 0.5167, 0.2922, 0.5268, 0.2993, 0.5402, 0.305, 0.5564, 0.3089, 0.5747, 0.3108, 0.5944, 0.3108, 0.6147, 0.3088, 0.6348, 0.305, 0.6541, 0.2993, 0.6719, 0.2921, 0.6873, 0.2837, 0.6999, 0.2743, 0.709, 0.2643, 0.7145, 0.2542, 0.716, 0.2442, 0.7135, 0.2348, 0.7071, 0.2264, 0.6971, 0.2192, 0.6837, 0.2136, 0.6677, 0.2097, 0.6494, 0.2077, 0.6298, 0.6448, 0.6322, 0.6337, 0.6322, 0.6322, 0.6201, 0.6433, 0.6201, 0.6154, 0.6322, 0.6044, 0.6322, 0.6032, 0.6201, 0.6139, 0.6201, 0.6449, 0.5387, 0.6337, 0.5387, 0.6352, 0.5266, 0.6464, 0.5266, 0.6463, 0.5824, 0.6352, 0.5824, 0.6337, 0.5703, 0.6448, 0.5703, 0.6169, 0.5824, 0.6059, 0.5824, 0.6044, 0.5703, 0.6154, 0.5703, 0.6464, 0.5266, 0.6352, 0.5266, 0.6352, 0.5199, 0.6464, 0.5199, 0.6139, 0.6201, 0.6032, 0.6201, 0.6032, 0.6134, 0.6139, 0.6134, 0.6169, 0.5891, 0.6059, 0.5891, 0.6059, 0.5824, 0.6169, 0.5824, 0.6464, 0.5199, 0.6352, 0.5199, 0.6337, 0.5078, 0.6449, 0.5078, 0.6139, 0.6134, 0.6032, 0.6134, 0.6044, 0.6012, 0.6154, 0.6012, 0.6154, 0.6012, 0.6044, 0.6012, 0.6059, 0.5891, 0.6169, 0.5891, 0.6449, 0.5697, 0.6337, 0.5697, 0.6323, 0.5576, 0.6434, 0.5576, 0.671, 0.5319, 0.6744, 0.5436, 0.671, 0.5554, 0.6643, 0.5554, 0.6609, 0.5436, 0.6643, 0.5319, 0.6434, 0.5509, 0.6323, 0.5509, 0.6337, 0.5387, 0.6449, 0.5387, 0.6434, 0.5576, 0.6323, 0.5576, 0.6323, 0.5509, 0.6434, 0.5509, 0.6591, 0.6205, 0.6624, 0.6087, 0.6692, 0.6087, 0.6725, 0.6205, 0.6692, 0.6322, 0.6624, 0.6322, 0.6548, 0.6569, 0.6582, 0.6686, 0.6548, 0.6803, 0.6481, 0.6803, 0.6447, 0.6686, 0.6481, 0.6569, 0.5474, 0.6605, 0.5508, 0.6487, 0.5575, 0.6487, 0.5609, 0.6605, 0.5575, 0.6722, 0.5508, 0.6722, 0.6433, 0.6201, 0.6322, 0.6201, 0.6322, 0.6134, 0.6433, 0.6134, 0.6463, 0.5891, 0.6352, 0.5891, 0.6352, 0.5824, 0.6463, 0.5824, 0.6433, 0.6134, 0.6322, 0.6134, 0.6337, 0.6012, 0.6448, 0.6012, 0.6448, 0.6012, 0.6337, 0.6012, 0.6352, 0.5891, 0.6463, 0.5891, 0.6591, 0.582, 0.6624, 0.5703, 0.6692, 0.5703, 0.6725, 0.582, 0.6692, 0.5938, 0.6624, 0.5938, 0.671, 0.5078, 0.6744, 0.5196, 0.671, 0.5313, 0.6643, 0.5313, 0.6609, 0.5196, 0.6643, 0.5078, 0.6585, 0.5824, 0.6474, 0.5824, 0.6469, 0.5703, 0.6581, 0.5703, 0.6581, 0.5945, 0.647, 0.5945, 0.6474, 0.5824, 0.6585, 0.5824, 0.6581, 0.6322, 0.6469, 0.6322, 0.6469, 0.6255, 0.6581, 0.6255, 0.6581, 0.6012, 0.647, 0.6012, 0.647, 0.5945, 0.6581, 0.5945, 0.6581, 0.6255, 0.6469, 0.6255, 0.6474, 0.6134, 0.6585, 0.6134, 0.6585, 0.6134, 0.6474, 0.6134, 0.647, 0.6012, 0.6581, 0.6012, 0.5894, 0.659, 0.5959, 0.6487, 0.6024, 0.6506, 0.6024, 0.6627, 0.5959, 0.673, 0.5894, 0.6711, 0.4532, 0.6578, 0.4566, 0.6694, 0.4532, 0.6811, 0.4465, 0.6811, 0.4431, 0.6694, 0.4465, 0.6578, 0.5693, 0.5266, 0.5582, 0.5266, 0.5601, 0.5145, 0.5712, 0.5145, 0.5673, 0.5387, 0.5563, 0.5387, 0.5582, 0.5266, 0.5693, 0.5266, 0.5712, 0.5145, 0.5601, 0.5145, 0.5601, 0.5078, 0.5712, 0.5078, 0.5673, 0.5455, 0.5563, 0.5455, 0.5563, 0.5387, 0.5673, 0.5387, 0.5712, 0.5697, 0.5601, 0.5697, 0.5582, 0.5576, 0.5693, 0.5576, 0.5693, 0.5576, 0.5582, 0.5576, 0.5563, 0.5455, 0.5673, 0.5455, 0.6307, 0.6446, 0.6341, 0.6328, 0.6408, 0.6328, 0.6442, 0.6446, 0.6408, 0.6564, 0.6341, 0.6564, 0.4392, 0.6336, 0.4426, 0.6454, 0.4392, 0.6572, 0.4325, 0.6572, 0.4291, 0.6454, 0.4325, 0.6336, 0.615, 0.5697, 0.6041, 0.5697, 0.6059, 0.5576, 0.6169, 0.5576, 0.613, 0.5199, 0.6025, 0.5199, 0.6041, 0.5078, 0.615, 0.5078, 0.6169, 0.5576, 0.6059, 0.5576, 0.6059, 0.5509, 0.6169, 0.5509, 0.613, 0.5266, 0.6025, 0.5266, 0.6025, 0.5199, 0.613, 0.5199, 0.6169, 0.5509, 0.6059, 0.5509, 0.6041, 0.5387, 0.615, 0.5387, 0.615, 0.5387, 0.6041, 0.5387, 0.6025, 0.5266, 0.613, 0.5266, 0.4637, 0.6454, 0.4671, 0.6336, 0.4738, 0.6336, 0.4772, 0.6454, 0.4738, 0.6572, 0.4671, 0.6572, 0.6548, 0.6328, 0.6582, 0.6445, 0.6548, 0.6563, 0.6481, 0.6563, 0.6447, 0.6445, 0.6481, 0.6328, 0.5848, 0.5697, 0.5737, 0.5697, 0.5756, 0.5576, 0.5867, 0.5576, 0.5828, 0.5199, 0.5718, 0.5199, 0.5737, 0.5078, 0.5848, 0.5078, 0.5867, 0.5576, 0.5756, 0.5576, 0.5756, 0.5509, 0.5867, 0.5509, 0.5828, 0.5266, 0.5718, 0.5266, 0.5718, 0.5199, 0.5828, 0.5199, 0.5867, 0.5509, 0.5756, 0.5509, 0.5737, 0.5387, 0.5848, 0.5387, 0.5848, 0.5387, 0.5737, 0.5387, 0.5718, 0.5266, 0.5828, 0.5266, 0.6172, 0.6432, 0.6237, 0.6328, 0.6302, 0.6346, 0.6302, 0.6469, 0.6237, 0.6573, 0.6172, 0.6555, 0.4532, 0.6336, 0.4566, 0.6454, 0.4532, 0.6572, 0.4465, 0.6572, 0.4431, 0.6454, 0.4465, 0.6336, 0.6019, 0.6482, 0.5908, 0.6482, 0.5912, 0.636, 0.6023, 0.636, 0.6006, 0.5983, 0.5894, 0.5983, 0.5908, 0.5862, 0.6019, 0.5862, 0.6023, 0.636, 0.5912, 0.636, 0.5912, 0.6293, 0.6023, 0.6293, 0.6006, 0.6051, 0.5894, 0.6051, 0.5894, 0.5983, 0.6006, 0.5983, 0.6023, 0.6293, 0.5912, 0.6293, 0.5908, 0.6172, 0.6019, 0.6172, 0.6019, 0.6172, 0.5908, 0.6172, 0.5894, 0.6051, 0.6006, 0.6051, 0.4777, 0.6687, 0.4811, 0.6569, 0.4878, 0.6569, 0.4912, 0.6687, 0.4878, 0.6803, 0.4811, 0.6803, 0.5158, 0.6569, 0.5192, 0.6687, 0.5158, 0.6803, 0.5091, 0.6803, 0.5057, 0.6687, 0.5091, 0.6569, 0.9245, 0.3402, 0.9591, 0.3402, 0.9596, 0.3604, 0.9247, 0.3604, 0.9247, 0.3604, 0.9596, 0.3604, 0.9625, 0.38, 0.9274, 0.38, 0.9274, 0.38, 0.9625, 0.38, 0.9651, 0.3984, 0.93, 0.3984, 0.93, 0.3984, 0.9651, 0.3984, 0.9673, 0.4154, 0.9322, 0.4154, 0.9322, 0.4154, 0.9673, 0.4154, 0.9691, 0.4304, 0.934, 0.4304, 0.934, 0.4304, 0.9691, 0.4304, 0.9705, 0.4435, 0.9353, 0.4435, 0.9353, 0.4435, 0.9705, 0.4435, 0.9713, 0.4548, 0.9361, 0.4548, 0.9361, 0.4548, 0.9713, 0.4548, 0.9716, 0.4651, 0.9364, 0.4651, 0.9364, 0.4651, 0.9716, 0.4651, 0.9713, 0.4753, 0.9361, 0.4753, 0.9361, 0.4753, 0.9713, 0.4753, 0.9705, 0.4867, 0.9353, 0.4867, 0.9353, 0.4867, 0.9705, 0.4867, 0.9691, 0.4997, 0.934, 0.4997, 0.934, 0.0002807, 0.9691, 0.0002807, 0.9673, 0.01532, 0.9322, 0.01532, 0.9322, 0.01532, 0.9673, 0.01532, 0.9651, 0.03223, 0.93, 0.03223, 0.93, 0.03223, 0.9651, 0.03223, 0.9625, 0.05071, 0.9274, 0.05071, 0.9274, 0.05071, 0.9625, 0.05071, 0.9596, 0.07031, 0.9247, 0.07031, 0.9247, 0.07031, 0.9596, 0.07031, 0.9591, 0.09048, 0.9245, 0.09048, 0.9245, 0.09048, 0.9591, 0.09048, 0.9611, 0.1106, 0.9262, 0.1106, 0.9262, 0.1106, 0.9611, 0.1106, 0.9649, 0.1302, 0.9299, 0.1302, 0.9299, 0.1302, 0.9649, 0.1302, 0.9683, 0.1487, 0.9333, 0.1487, 0.9333, 0.1487, 0.9683, 0.1487, 0.9713, 0.1656, 0.9362, 0.1656, 0.9362, 0.1656, 0.9713, 0.1656, 0.9738, 0.1807, 0.9387, 0.1807, 0.9387, 0.1807, 0.9738, 0.1807, 0.9756, 0.1937, 0.9405, 0.1937, 0.9405, 0.1937, 0.9756, 0.1937, 0.9767, 0.2051, 0.9416, 0.2051, 0.9416, 0.2051, 0.9767, 0.2051, 0.9771, 0.2153, 0.9419, 0.2153, 0.9419, 0.2153, 0.9771, 0.2153, 0.9767, 0.2256, 0.9416, 0.2256, 0.9416, 0.2256, 0.9767, 0.2256, 0.9756, 0.2369, 0.9405, 0.2369, 0.9405, 0.2369, 0.9756, 0.2369, 0.9738, 0.25, 0.9387, 0.25, 0.9387, 0.25, 0.9738, 0.25, 0.9713, 0.265, 0.9362, 0.265, 0.9362, 0.265, 0.9713, 0.265, 0.9683, 0.282, 0.9333, 0.282, 0.9333, 0.282, 0.9683, 0.282, 0.9649, 0.3004, 0.9299, 0.3004, 0.0002852, 0.6302, 0.0002807, 0.61, 0.002263, 0.5899, 0.006163, 0.5703, 0.01182, 0.5524, 0.01901, 0.5368, 0.02747, 0.5241, 0.03686, 0.5148, 0.04683, 0.5093, 0.05699, 0.5078, 0.06695, 0.5103, 0.07633, 0.5167, 0.08477, 0.5269, 0.09194, 0.5403, 0.09758, 0.5566, 0.1015, 0.5749, 0.1034, 0.5948, 0.1034, 0.6151, 0.1014, 0.6352, 0.09755, 0.6546, 0.0919, 0.6724, 0.08472, 0.6878, 0.07627, 0.7004, 0.06688, 0.7096, 0.05691, 0.7151, 0.04676, 0.7166, 0.03679, 0.7141, 0.02741, 0.7077, 0.01896, 0.6976, 0.01178, 0.6843, 0.006144, 0.6682, 0.002262, 0.6499, 0.9262, 0.32, 0.9611, 0.32, 0.9591, 0.3402, 0.9245, 0.3402, 0.9299, 0.3004, 0.9649, 0.3004, 0.9611, 0.32, 0.9262, 0.32, 0.2071, 0.615, 0.2051, 0.6351, 0.2013, 0.6545, 0.1956, 0.6722, 0.1884, 0.6877, 0.18, 0.7003, 0.1706, 0.7095, 0.1606, 0.7149, 0.1505, 0.7164, 0.1405, 0.7139, 0.1311, 0.7075, 0.1227, 0.6975, 0.1155, 0.6841, 0.1098, 0.668, 0.106, 0.6498, 0.104, 0.6301, 0.104, 0.6099, 0.106, 0.5898, 0.1099, 0.5702, 0.1155, 0.5523, 0.1227, 0.5367, 0.1312, 0.5241, 0.1406, 0.5148, 0.1505, 0.5093, 0.1607, 0.5078, 0.1707, 0.5103, 0.18, 0.5167, 0.1885, 0.5269, 0.1956, 0.5403, 0.2013, 0.5565, 0.2052, 0.5749, 0.2071, 0.5948, 0.5404, 0.5834, 0.5404, 0.5725, 0.5525, 0.5703, 0.5525, 0.5812, 0.5998, 0.5576, 0.589, 0.5576, 0.5873, 0.5455, 0.5976, 0.5455, 0.5426, 0.5387, 0.5536, 0.5387, 0.5514, 0.5509, 0.5404, 0.5509, 0.5902, 0.5857, 0.5902, 0.5747, 0.6023, 0.5725, 0.6023, 0.5834, 0.602, 0.5697, 0.5911, 0.5697, 0.589, 0.5576, 0.5998, 0.5576, 0.5404, 0.5509, 0.5514, 0.5509, 0.5514, 0.5576, 0.5404, 0.5576, 0.5976, 0.5455, 0.5873, 0.5455, 0.5873, 0.5387, 0.5976, 0.5387, 0.602, 0.5145, 0.5911, 0.5145, 0.5911, 0.5078, 0.602, 0.5078, 0.5404, 0.5576, 0.5514, 0.5576, 0.5536, 0.5697, 0.5426, 0.5697, 0.5976, 0.5387, 0.5873, 0.5387, 0.589, 0.5266, 0.5998, 0.5266, 0.5998, 0.5266, 0.589, 0.5266, 0.5911, 0.5145, 0.602, 0.5145, 0.5426, 0.5078, 0.5536, 0.5078, 0.5557, 0.5199, 0.5448, 0.5199, 0.5297, 0.6564, 0.5263, 0.6445, 0.5297, 0.6327, 0.5364, 0.6327, 0.5398, 0.6445, 0.5364, 0.6564, 0.5448, 0.5266, 0.5557, 0.5266, 0.5536, 0.5387, 0.5426, 0.5387, 0.5448, 0.5199, 0.5557, 0.5199, 0.5557, 0.5266, 0.5448, 0.5266, 0.5192, 0.6445, 0.5158, 0.6564, 0.5091, 0.6564, 0.5057, 0.6445, 0.5091, 0.6327, 0.5158, 0.6327, 0.4185, 0.6572, 0.4151, 0.6454, 0.4185, 0.6336, 0.4252, 0.6336, 0.4285, 0.6454, 0.4252, 0.6572, 0.5052, 0.6445, 0.5018, 0.6564, 0.4951, 0.6564, 0.4917, 0.6445, 0.4951, 0.6327, 0.5018, 0.6327, 0.5525, 0.5812, 0.5525, 0.5703, 0.5592, 0.5703, 0.5592, 0.5812, 0.5834, 0.5857, 0.5834, 0.5747, 0.5902, 0.5747, 0.5902, 0.5857, 0.5592, 0.5812, 0.5592, 0.5703, 0.5713, 0.5725, 0.5713, 0.5834, 0.5713, 0.5834, 0.5713, 0.5725, 0.5834, 0.5747, 0.5834, 0.5857, 0.4912, 0.6445, 0.4878, 0.6564, 0.4811, 0.6564, 0.4777, 0.6445, 0.4811, 0.6327, 0.4878, 0.6327, 0.6066, 0.6565, 0.6032, 0.6446, 0.6066, 0.6328, 0.6133, 0.6328, 0.6167, 0.6446, 0.6133, 0.6565, 0.5669, 0.6293, 0.556, 0.6293, 0.5546, 0.6172, 0.5656, 0.6172, 0.5674, 0.6414, 0.5565, 0.6414, 0.556, 0.6293, 0.5669, 0.6293, 0.5656, 0.6172, 0.5546, 0.6172, 0.5546, 0.6105, 0.5656, 0.6105, 0.5674, 0.6482, 0.5565, 0.6482, 0.5565, 0.6414, 0.5674, 0.6414, 0.5656, 0.6105, 0.5546, 0.6105, 0.556, 0.5983, 0.5669, 0.5983, 0.5669, 0.5983, 0.556, 0.5983, 0.5565, 0.5862, 0.5674, 0.5862, 0.5052, 0.6687, 0.5018, 0.6803, 0.4951, 0.6803, 0.4917, 0.6687, 0.4951, 0.6569, 0.5018, 0.6569, 0.5297, 0.6803, 0.5263, 0.6687, 0.5297, 0.6569, 0.5364, 0.6569, 0.5398, 0.6687, 0.5364, 0.6803, 0.63, 0.5576, 0.6191, 0.5576, 0.6208, 0.5455, 0.6317, 0.5455, 0.6284, 0.5697, 0.6175, 0.5697, 0.6191, 0.5576, 0.63, 0.5576, 0.6317, 0.5455, 0.6208, 0.5455, 0.6208, 0.5387, 0.6317, 0.5387, 0.6284, 0.5145, 0.6175, 0.5145, 0.6175, 0.5078, 0.6284, 0.5078, 0.6317, 0.5387, 0.6208, 0.5387, 0.6191, 0.5266, 0.63, 0.5266, 0.63, 0.5266, 0.6191, 0.5266, 0.6175, 0.5145, 0.6284, 0.5145, 0.6604, 0.5195, 0.657, 0.5313, 0.6503, 0.5313, 0.6469, 0.5195, 0.6503, 0.5078, 0.657, 0.5078, 0.6621, 0.6563, 0.6588, 0.6445, 0.6621, 0.6328, 0.6688, 0.6328, 0.6722, 0.6445, 0.6688, 0.6563, 0.5524, 0.636, 0.5416, 0.636, 0.5432, 0.6239, 0.554, 0.6239, 0.5507, 0.6482, 0.5404, 0.6482, 0.5416, 0.636, 0.5524, 0.636, 0.554, 0.6239, 0.5432, 0.6239, 0.5432, 0.6172, 0.554, 0.6172, 0.5507, 0.5929, 0.5404, 0.5929, 0.5404, 0.5862, 0.5507, 0.5862, 0.554, 0.6172, 0.5432, 0.6172, 0.5416, 0.6051, 0.5524, 0.6051, 0.5524, 0.6051, 0.5416, 0.6051, 0.5404, 0.5929, 0.5507, 0.5929, 0.5889, 0.6605, 0.5855, 0.6722, 0.5788, 0.6722, 0.5754, 0.6605, 0.5788, 0.6487, 0.5855, 0.6487, 0.6621, 0.6803, 0.6588, 0.6686, 0.6621, 0.6569, 0.6688, 0.6569, 0.6722, 0.6686, 0.6688, 0.6803, 0.6192, 0.5824, 0.6301, 0.5824, 0.6284, 0.5945, 0.6175, 0.5945, 0.6208, 0.5703, 0.6317, 0.5703, 0.6301, 0.5824, 0.6192, 0.5824, 0.6175, 0.5945, 0.6284, 0.5945, 0.6284, 0.6012, 0.6175, 0.6012, 0.6208, 0.6255, 0.6317, 0.6255, 0.6317, 0.6322, 0.6208, 0.6322, 0.6175, 0.6012, 0.6284, 0.6012, 0.6301, 0.6134, 0.6192, 0.6134, 0.6192, 0.6134, 0.6301, 0.6134, 0.6317, 0.6255, 0.6208, 0.6255, 0.6604, 0.558, 0.657, 0.5697, 0.6503, 0.5697, 0.6469, 0.558, 0.6503, 0.5462, 0.657, 0.5462, 0.5648, 0.6722, 0.5614, 0.6605, 0.5648, 0.6487, 0.5715, 0.6487, 0.5749, 0.6605, 0.5715, 0.6722, 0.5796, 0.636, 0.5687, 0.636, 0.5682, 0.6239, 0.579, 0.6239, 0.5789, 0.6482, 0.568, 0.6482, 0.5687, 0.636, 0.5796, 0.636, 0.579, 0.6239, 0.5682, 0.6239, 0.5682, 0.6172, 0.579, 0.6172, 0.5789, 0.5929, 0.568, 0.5929, 0.568, 0.5862, 0.5789, 0.5862, 0.579, 0.6172, 0.5682, 0.6172, 0.5687, 0.6051, 0.5796, 0.6051, 0.5796, 0.6051, 0.5687, 0.6051, 0.568, 0.5929, 0.5789, 0.5929, 0.6167, 0.6687, 0.6133, 0.6804, 0.6066, 0.6804, 0.6032, 0.6687, 0.6066, 0.657, 0.6133, 0.657, 0.6341, 0.6803, 0.6307, 0.6686, 0.6341, 0.657, 0.6408, 0.657, 0.6442, 0.6686, 0.6408, 0.6803])
me_cube_001.materials.append(mat_rohr)
me_cube_001.materials.append(mat_schrauben)
me_cube_001.use_remesh_preserve_volume = False
me_cube_001.use_remesh_preserve_attributes = False
me_cube_001.use_mirror_vertex_groups = False
me_cube_001.update()

# ---- objects
ob_weltabschnitt_kanalgang_gerade = bpy.data.objects.new('Weltabschnitt_Kanalgang_Gerade', me_cube_001)

# ---- transforms, parenting, visibility, modifiers, constraints
ob_weltabschnitt_kanalgang_gerade.location = (0.001962, 5.007e-05, -0.01142)
ob_weltabschnitt_kanalgang_gerade.lineart.crease_threshold = 0.0

# ---- collection membership
col_collection_1.objects.link(ob_weltabschnitt_kanalgang_gerade)

# ---- scene / render settings (as saved in the file)
scene.frame_start = 1; scene.frame_end = 250; scene.frame_set(1)
scene.render.engine = 'BLENDER_EEVEE_NEXT'
scene.render.resolution_percentage = 50
scene.render.dither_intensity = 0.0
scene.cycles.use_denoising = False
scene.cycles.samples = 10
scene.cycles.sampling_pattern = 'TABULATED_SOBOL'
scene.cycles.light_sampling_threshold = 0.0
scene.cycles.use_adaptive_sampling = False
scene.cycles.use_light_tree = False
scene.cycles.blur_glossy = 0.0
scene.cycles.pixel_filter_type = 'GAUSSIAN'
scene.cycles.sample_clamp_indirect = 0.0
scene.view_settings.view_transform = 'Standard'
bpy.context.view_layer.update()

# ---- added for rendering (the .blend has no active camera and no usable light): camera, sun
cam_auto = bpy.data.cameras.new('AutoCamera')
cam_auto.lens = 50.0
cam_auto.sensor_width = 36.0
cam_auto.clip_end = 1000.0
ob_auto_camera = bpy.data.objects.new('AutoCamera', cam_auto)
scene.collection.objects.link(ob_auto_camera)
ob_auto_camera.location = (0.902118, -1.08071, 0.709026)
ob_auto_camera.rotation_euler = (1.09748, -7.21219e-08, 0.694738)
scene.camera = ob_auto_camera
light_auto_sun = bpy.data.lights.new('AutoSun', 'SUN')
light_auto_sun.energy = 3.0
light_auto_sun.angle = 0.0523599
ob_auto_sun = bpy.data.objects.new('AutoSun', light_auto_sun)
scene.collection.objects.link(ob_auto_sun)
ob_auto_sun.rotation_euler = (0.872665, 0.174533, 0.523599)
bpy.context.view_layer.update()
